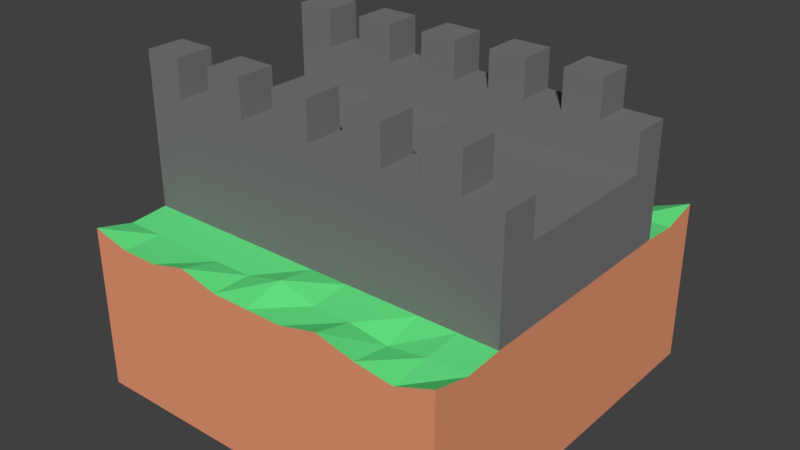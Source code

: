 # Source: CastleHorizontal.blend  (saved by Blender 2.79.0; exported with 4.5.12 LTS)
import bpy
from mathutils import Matrix  # noqa: F401  (used for matrix-valued properties, if any)

bpy.ops.wm.read_factory_settings(use_empty=True)
scene = bpy.context.scene
scene.name = 'Scene'

# ---- collections
col_collection_1 = bpy.data.collections.new('Collection 1'); scene.collection.children.link(col_collection_1)

# ---- materials (node trees are filled in below, after node groups)
mat_dirt = bpy.data.materials.new('Dirt')
mat_dirt.alpha_threshold = 0.0
mat_dirt.use_transparent_shadow = False
mat_dirt.diffuse_color = (0.8, 0.3136, 0.1703, 1.0)
mat_dirt.roughness = 0.5
mat_dirt.line_color = (0.0, 0.0, 0.0, 1.0)
mat_grassblades = bpy.data.materials.new('GrassBlades')
mat_grassblades.alpha_threshold = 0.0
mat_grassblades.use_transparent_shadow = False
mat_grassblades.diffuse_color = (0.1371, 0.8, 0.2439, 1.0)
mat_grassblades.roughness = 0.5
mat_castle = bpy.data.materials.new('Castle')
mat_castle.alpha_threshold = 0.0
mat_castle.use_transparent_shadow = False
mat_castle.diffuse_color = (0.1878, 0.1878, 0.1878, 1.0)
mat_castle.roughness = 0.5

# ---- material node trees

# ---- world
world_world = bpy.data.worlds.new('World'); scene.world = world_world
world_world.color = (0.05088, 0.05088, 0.05088)
world_world.use_sun_shadow = False
world_world.sun_shadow_jitter_overblur = 0.0
world_world.cycles.sampling_method = 'MANUAL'

# ---- meshes
me_cube = bpy.data.meshes.new('Cube')
me_cube.from_pydata([(1.0, 1.0, -3.0), (1.0, -1.0, -3.0), (-1.0, -1.0, -3.0), (-1.0, 1.0, -3.0), (1.0, 1.0, 1.325), (1.0, -1.0, 1.325), (-1.0, -1.0, 1.325), (-1.0, 1.0, 1.325), (1.0, 0.8, 1.075), (1.0, 0.6, 1.148), (1.0, 0.4, 1.148), (1.0, 0.2, 1.148), (1.0, -5.662e-07, 1.148), (1.0, -0.2, 1.148), (1.0, -0.4, 1.148), (1.0, -0.6, 1.148), (1.0, -0.8, 1.075), (0.8, 1.0, 0.9493), (0.6, 1.0, 1.075), (0.4, 1.0, 1.325), (0.2, 1.0, 1.075), (2.384e-07, 1.0, 1.075), (-0.2, 1.0, 1.075), (-0.4, 1.0, 1.325), (-0.6, 1.0, 1.075), (-0.8, 1.0, 1.075), (0.8, -1.0, 0.9493), (0.6, -1.0, 1.075), (0.4, -1.0, 1.325), (0.2, -1.0, 1.075), (-5.364e-07, -1.0, 1.075), (-0.2, -1.0, 1.075), (-0.4, -1.0, 1.325), (-0.6, -1.0, 1.075), (-0.8, -1.0, 1.075), (-1.0, -0.8, 1.075), (-1.0, -0.6, 1.148), (-1.0, -0.4, 1.148), (-1.0, -0.2, 1.148), (-1.0, 2.235e-07, 1.148), (-1.0, 0.2, 1.148), (-1.0, 0.4, 1.148), (-1.0, 0.6, 1.148), (-1.0, 0.8, 1.075), (0.8, 0.8, 1.075), (0.8, 0.6, 1.148), (0.8, -0.6, 1.148), (0.8, -0.8, 1.075), (0.6, 0.8, 1.575), (0.6, 0.6, 1.148), (0.6, -0.6, 1.148), (0.6, -0.8, 0.9236), (0.4, 0.8, 1.075), (0.4, 0.6, 1.148), (0.4, -0.6, 1.148), (0.4, -0.8, 1.075), (0.2, 0.8, 1.075), (0.2, 0.6, 1.148), (0.2, -0.6, 1.148), (0.2, -0.8, 1.075), (1.609e-07, 0.8, 1.45), (8.345e-08, 0.6, 1.148), (-3.815e-07, -0.6, 1.148), (-4.59e-07, -0.8, 1.325), (-0.2, 0.8, 1.075), (-0.2, 0.6, 1.148), (-0.2, -0.6, 1.148), (-0.2, -0.8, 1.075), (-0.4, 0.8, 1.575), (-0.4, 0.6, 1.148), (-0.4, -0.6, 1.148), (-0.4, -0.8, 1.075), (-0.6, 0.8, 1.075), (-0.6, 0.6, 1.148), (-0.6, -0.6, 1.148), (-0.6, -0.8, 1.075), (-0.8, 0.8, 1.075), (-0.8, 0.6, 1.148), (-0.8, -0.6, 1.148), (-0.8, -0.8, 1.075), (1.0, 0.6, 3.148), (1.0, 0.4, 3.148), (1.0, 0.2, 3.148), (1.0, -5.662e-07, 3.148), (1.0, -0.2, 3.148), (1.0, -0.4, 3.148), (1.0, -0.6, 3.148), (-1.0, -0.6, 3.148), (-1.0, -0.4, 3.148), (-1.0, -0.2, 3.148), (-1.0, 2.235e-07, 3.148), (-1.0, 0.2, 3.148), (-1.0, 0.4, 3.148), (-1.0, 0.6, 3.148), (0.8, 0.6, 3.148), (0.8, 0.4, 3.148), (0.8, 0.2, 3.148), (0.8, -4.768e-07, 3.148), (0.8, -0.2, 3.148), (0.8, -0.4, 3.148), (0.8, -0.6, 3.148), (0.6, 0.6, 3.148), (0.6, 0.4, 3.148), (0.6, 0.2, 3.148), (0.6, -3.725e-07, 3.148), (0.6, -0.2, 3.148), (0.6, -0.4, 3.148), (0.6, -0.6, 3.148), (0.4, 0.6, 3.148), (0.4, 0.4, 3.148), (0.4, 0.2, 3.148), (0.4, -2.98e-07, 3.148), (0.4, -0.2, 3.148), (0.4, -0.4, 3.148), (0.4, -0.6, 3.148), (0.2, 0.6, 3.148), (0.2, 0.4, 3.148), (0.2, 0.2, 3.148), (0.2, -2.235e-07, 3.148), (0.2, -0.2, 3.148), (0.2, -0.4, 3.148), (0.2, -0.6, 3.148), (8.345e-08, 0.6, 3.148), (5.96e-09, 0.4, 3.148), (-7.153e-08, 0.2, 3.148), (-1.49e-07, -1.639e-07, 3.148), (-2.265e-07, -0.2, 3.148), (-3.04e-07, -0.4, 3.148), (-3.815e-07, -0.6, 3.148), (-0.2, 0.6, 3.148), (-0.2, 0.4, 3.148), (-0.2, 0.2, 3.148), (-0.2, -1.043e-07, 3.148), (-0.2, -0.2, 3.148), (-0.2, -0.4, 3.148), (-0.2, -0.6, 3.148), (-0.4, 0.6, 3.148), (-0.4, 0.4, 3.148), (-0.4, 0.2, 3.148), (-0.4, -4.47e-08, 3.148), (-0.4, -0.2, 3.148), (-0.4, -0.4, 3.148), (-0.4, -0.6, 3.148), (-0.6, 0.6, 3.148), (-0.6, 0.4, 3.148), (-0.6, 0.2, 3.148), (-0.6, 1.49e-08, 3.148), (-0.6, -0.2, 3.148), (-0.6, -0.4, 3.148), (-0.6, -0.6, 3.148), (-0.8, 0.6, 3.148), (-0.8, 0.4, 3.148), (-0.8, 0.2, 3.148), (-0.8, 7.451e-08, 3.148), (-0.8, -0.2, 3.148), (-0.8, -0.4, 3.148), (-0.8, -0.6, 3.148), (1.0, 0.6, 4.148), (1.0, 0.4, 4.148), (1.0, -0.4, 4.148), (1.0, -0.6, 4.148), (0.8, 0.6, 4.148), (0.8, 0.4, 4.148), (0.8, -0.4, 4.148), (0.8, -0.6, 4.148), (0.6, 0.6, 4.148), (0.6, 0.4, 4.148), (0.6, -0.4, 4.148), (0.6, -0.6, 4.148), (0.4, 0.6, 4.148), (0.4, 0.4, 4.148), (0.4, -0.4, 4.148), (0.4, -0.6, 4.148), (0.2, 0.6, 4.148), (0.2, 0.4, 4.148), (0.2, -0.4, 4.148), (0.2, -0.6, 4.148), (8.345e-08, 0.6, 4.148), (5.96e-09, 0.4, 4.148), (-3.04e-07, -0.4, 4.148), (-3.815e-07, -0.6, 4.148), (-0.2, 0.6, 4.148), (-0.2, 0.4, 4.148), (-0.2, -0.4, 4.148), (-0.2, -0.6, 4.148), (-0.4, 0.6, 4.148), (-0.4, 0.4, 4.148), (-0.4, -0.4, 4.148), (-0.4, -0.6, 4.148), (-0.6, 0.6, 4.148), (-0.6, 0.4, 4.148), (-0.6, -0.4, 4.148), (-0.6, -0.6, 4.148), (-0.8, 0.6, 4.148), (-0.8, 0.4, 4.148), (-0.8, -0.4, 4.148), (-0.8, -0.6, 4.148), (-1.0, -0.6, 4.148), (-1.0, -0.4, 4.148), (-1.0, 0.4, 4.148), (-1.0, 0.6, 4.148), (0.8, 0.6, 5.148), (0.8, 0.4, 5.148), (0.8, -0.4, 5.148), (0.8, -0.6, 5.148), (0.6, 0.6, 5.148), (0.6, 0.4, 5.148), (0.6, -0.4, 5.148), (0.6, -0.6, 5.148), (0.4, 0.6, 5.148), (0.4, 0.4, 5.148), (0.4, -0.4, 5.148), (0.4, -0.6, 5.148), (0.2, 0.6, 5.148), (0.2, 0.4, 5.148), (0.2, -0.4, 5.148), (0.2, -0.6, 5.148), (8.345e-08, 0.6, 5.148), (5.96e-09, 0.4, 5.148), (-3.04e-07, -0.4, 5.148), (-3.815e-07, -0.6, 5.148), (-0.2, 0.6, 5.148), (-0.2, 0.4, 5.148), (-0.2, -0.4, 5.148), (-0.2, -0.6, 5.148), (-0.4, 0.6, 5.148), (-0.4, 0.4, 5.148), (-0.4, -0.4, 5.148), (-0.4, -0.6, 5.148), (-0.6, 0.6, 5.148), (-0.6, 0.4, 5.148), (-0.6, -0.4, 5.148), (-0.6, -0.6, 5.148), (-0.8, 0.6, 4.148), (-0.8, 0.4, 4.148), (-0.8, -0.4, 4.148), (-0.8, -0.6, 4.148), (-1.0, -0.6, 5.148), (-1.0, -0.4, 5.148), (-1.0, 0.4, 5.148), (-1.0, 0.6, 5.148), (-0.8, 0.6, 5.148), (-0.8, 0.4, 5.148), (-0.8, -0.4, 5.148), (-0.8, -0.6, 5.148)], [], [(0, 1, 2, 3), (79, 35, 6, 34), (0, 4, 8, 9, 10, 11, 12, 13, 14, 15, 16, 5, 1), (1, 5, 26, 27, 28, 29, 30, 31, 32, 33, 34, 6, 2), (2, 6, 35, 36, 37, 38, 39, 40, 41, 42, 43, 7, 3), (4, 0, 3, 7, 25, 24, 23, 22, 21, 20, 19, 18, 17), (16, 47, 26, 5), (47, 51, 27, 26), (51, 55, 28, 27), (55, 59, 29, 28), (59, 63, 30, 29), (63, 67, 31, 30), (67, 71, 32, 31), (71, 75, 33, 32), (75, 79, 34, 33), (4, 17, 44, 8), (8, 44, 45, 9), (15, 46, 47, 16), (17, 18, 48, 44), (44, 48, 49, 45), (46, 50, 51, 47), (18, 19, 52, 48), (48, 52, 53, 49), (50, 54, 55, 51), (19, 20, 56, 52), (52, 56, 57, 53), (54, 58, 59, 55), (20, 21, 60, 56), (56, 60, 61, 57), (42, 41, 92, 93), (15, 14, 85, 86), (58, 62, 63, 59), (21, 22, 64, 60), (60, 64, 65, 61), (77, 42, 93, 150), (65, 69, 136, 129), (53, 57, 115, 108), (9, 45, 94, 80), (41, 40, 91, 92), (14, 13, 84, 85), (62, 66, 67, 63), (22, 23, 68, 64), (64, 68, 69, 65), (40, 39, 90, 91), (13, 12, 83, 84), (39, 38, 89, 90), (12, 11, 82, 83), (78, 74, 149, 156), (66, 62, 128, 135), (66, 70, 71, 67), (23, 24, 72, 68), (68, 72, 73, 69), (54, 50, 107, 114), (38, 37, 88, 89), (11, 10, 81, 82), (69, 73, 143, 136), (37, 36, 87, 88), (57, 61, 122, 115), (70, 74, 75, 71), (24, 25, 76, 72), (72, 76, 77, 73), (45, 49, 101, 94), (10, 9, 80, 81), (36, 78, 156, 87), (70, 66, 135, 142), (58, 54, 114, 121), (46, 15, 86, 100), (74, 78, 79, 75), (25, 7, 43, 76), (76, 43, 42, 77), (73, 77, 150, 143), (61, 65, 129, 122), (49, 53, 108, 101), (74, 70, 142, 149), (62, 58, 121, 128), (50, 46, 100, 107), (78, 36, 35, 79), (143, 150, 193, 189), (81, 95, 96, 82), (82, 96, 97, 83), (83, 97, 98, 84), (84, 98, 99, 85), (123, 116, 174, 178), (95, 102, 103, 96), (96, 103, 104, 97), (97, 104, 105, 98), (98, 105, 106, 99), (129, 136, 185, 181), (109, 102, 166, 170), (102, 109, 110, 103), (103, 110, 111, 104), (104, 111, 112, 105), (105, 112, 113, 106), (93, 200, 233, 193, 150), (115, 122, 177, 173), (109, 116, 117, 110), (110, 117, 118, 111), (111, 118, 119, 112), (112, 119, 120, 113), (81, 80, 157, 158), (95, 81, 158, 162), (116, 123, 124, 117), (117, 124, 125, 118), (118, 125, 126, 119), (119, 126, 127, 120), (196, 236, 197, 87, 156), (189, 229, 225, 185, 136, 143), (123, 130, 131, 124), (124, 131, 132, 125), (125, 132, 133, 126), (126, 133, 134, 127), (101, 108, 169, 165), (188, 228, 232, 192, 149, 142), (130, 137, 138, 131), (131, 138, 139, 132), (132, 139, 140, 133), (133, 140, 141, 134), (181, 221, 217, 177, 122, 129), (80, 94, 161, 157), (137, 144, 145, 138), (138, 145, 146, 139), (139, 146, 147, 140), (140, 147, 148, 141), (180, 220, 224, 184, 135, 128), (173, 213, 209, 169, 108, 115), (144, 151, 152, 145), (145, 152, 153, 146), (146, 153, 154, 147), (147, 154, 155, 148), (172, 212, 216, 176, 121, 114), (151, 92, 91, 152), (152, 91, 90, 153), (153, 90, 89, 154), (154, 89, 88, 155), (164, 204, 208, 168, 107, 100), (157, 161, 162, 158), (159, 163, 164, 160), (178, 177, 217, 218), (165, 169, 170, 166), (167, 171, 172, 168), (175, 176, 216, 215), (173, 177, 178, 174), (175, 179, 180, 176), (181, 185, 186, 182), (183, 187, 188, 184), (173, 174, 214, 213), (189, 193, 194, 190), (191, 195, 196, 192), (172, 171, 211, 212), (137, 130, 182, 186), (151, 144, 190, 194), (85, 99, 163, 159), (106, 113, 171, 167), (100, 86, 160, 164), (86, 85, 159, 160), (120, 127, 179, 175), (114, 107, 168, 172), (134, 141, 187, 183), (162, 202, 206, 166, 102, 95), (92, 199, 200, 93), (128, 121, 176, 180), (148, 155, 195, 191), (170, 210, 214, 174, 116, 109), (142, 135, 184, 188), (167, 207, 203, 163, 99, 106), (178, 218, 222, 182, 130, 123), (156, 149, 192, 196), (175, 215, 211, 171, 113, 120), (186, 226, 230, 190, 144, 137), (183, 223, 219, 179, 127, 134), (194, 234, 199, 92, 151), (191, 231, 227, 187, 141, 148), (88, 198, 235, 195, 155), (201, 205, 206, 202), (203, 207, 208, 204), (209, 213, 214, 210), (211, 215, 216, 212), (217, 221, 222, 218), (219, 223, 224, 220), (225, 229, 230, 226), (227, 231, 232, 228), (235, 198, 238, 243), (234, 233, 241, 242), (180, 179, 219, 220), (181, 182, 222, 221), (183, 184, 224, 223), (186, 185, 225, 226), (188, 187, 227, 228), (162, 161, 201, 202), (189, 190, 230, 229), (164, 163, 203, 204), (191, 192, 232, 231), (165, 166, 206, 205), (194, 193, 233, 234), (167, 168, 208, 207), (196, 195, 235, 236), (170, 169, 209, 210), (165, 205, 201, 161, 94, 101), (87, 197, 198, 88), (241, 240, 239, 242), (243, 238, 237, 244), (233, 200, 240, 241), (200, 199, 239, 240), (236, 235, 243, 244), (197, 236, 244, 237), (199, 234, 242, 239), (198, 197, 237, 238)])
me_cube.polygons.foreach_set('material_index', [0, 1, 0, 0, 0, 0, 1, 1, 1, 1, 1, 1, 1, 1, 1, 1, 1, 1, 1, 1, 1, 1, 1, 1, 1, 1, 1, 1, 1, 2, 2, 1, 1, 1, 2, 2, 2, 2, 2, 2, 1, 1, 1, 2, 2, 2, 2, 2, 2, 1, 1, 1, 2, 2, 2, 2, 2, 2, 1, 1, 1, 2, 2, 2, 2, 2, 2, 1, 1, 1, 2, 2, 2, 2, 2, 2, 1, 2, 2, 2, 2, 2, 2, 2, 2, 2, 2, 2, 2, 2, 2, 2, 2, 2, 2, 2, 2, 2, 2, 2, 2, 2, 2, 2, 2, 2, 2, 2, 2, 2, 2, 2, 2, 2, 2, 2, 2, 2, 2, 2, 2, 2, 2, 2, 2, 2, 2, 2, 2, 2, 2, 2, 2, 2, 2, 2, 2, 2, 2, 2, 2, 2, 2, 2, 2, 2, 2, 2, 2, 2, 2, 2, 2, 2, 2, 2, 2, 2, 2, 2, 2, 2, 2, 2, 2, 2, 2, 2, 2, 2, 2, 2, 2, 2, 2, 2, 2, 2, 2, 2, 2, 2, 2, 2, 2, 2, 2, 2, 2, 2, 2, 2, 2, 2, 2, 2, 2, 2, 2, 2, 2, 2, 2, 2, 2, 2, 2])
me_cube.materials.append(mat_dirt)
me_cube.materials.append(mat_grassblades)
me_cube.materials.append(mat_castle)
me_cube.use_remesh_preserve_volume = False
me_cube.use_remesh_preserve_attributes = False
me_cube.use_mirror_vertex_groups = False
me_cube.update()

# ---- objects
ob_cube = bpy.data.objects.new('Cube', me_cube)

# ---- transforms, parenting, visibility, modifiers, constraints
ob_cube.location = (0.0, 0.0, 0.0)
ob_cube.scale = (5.0, 5.0, 1.0)
ob_cube.lock_rotations_4d = False
ob_cube.empty_display_type = 'ARROWS'
ob_cube.lineart.crease_threshold = 0.0

# ---- collection membership
col_collection_1.objects.link(ob_cube)

# ---- scene / render settings (as saved in the file)
scene.frame_start = 1; scene.frame_end = 250; scene.frame_set(1)
scene.render.engine = 'BLENDER_EEVEE_NEXT'
scene.render.resolution_percentage = 50
scene.render.dither_intensity = 0.0
scene.cycles.use_denoising = False
scene.cycles.samples = 128
scene.cycles.sampling_pattern = 'TABULATED_SOBOL'
scene.cycles.use_adaptive_sampling = False
scene.cycles.use_light_tree = False
scene.cycles.blur_glossy = 0.0
scene.cycles.sample_clamp_indirect = 0.0
scene.view_settings.view_transform = 'Standard'
bpy.context.view_layer.update()

# ---- added for rendering (the .blend has no active camera and no usable light): camera, sun
cam_auto = bpy.data.cameras.new('AutoCamera')
cam_auto.lens = 50.0
cam_auto.sensor_width = 36.0
cam_auto.clip_end = 1000.0
ob_auto_camera = bpy.data.objects.new('AutoCamera', cam_auto)
scene.collection.objects.link(ob_auto_camera)
ob_auto_camera.location = (15.1012, -18.1214, 13.1551)
ob_auto_camera.rotation_euler = (1.09748, -7.21219e-08, 0.694738)
scene.camera = ob_auto_camera
light_auto_sun = bpy.data.lights.new('AutoSun', 'SUN')
light_auto_sun.energy = 3.0
light_auto_sun.angle = 0.0523599
ob_auto_sun = bpy.data.objects.new('AutoSun', light_auto_sun)
scene.collection.objects.link(ob_auto_sun)
ob_auto_sun.rotation_euler = (0.872665, 0.174533, 0.523599)
bpy.context.view_layer.update()
